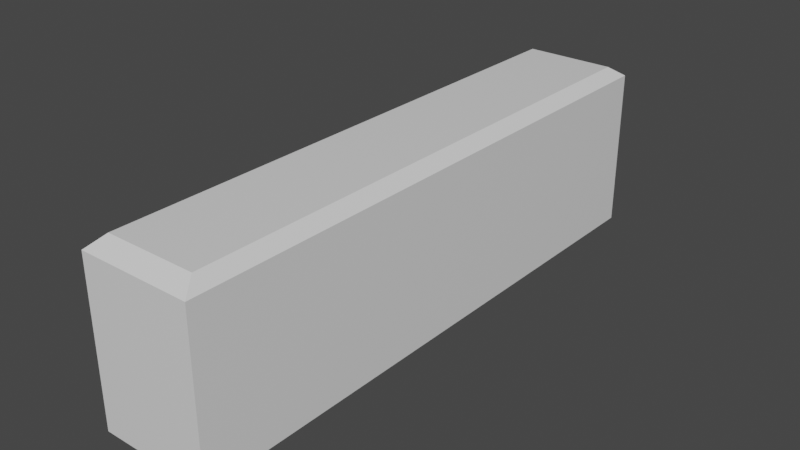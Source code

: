 # Source: MenuBush.blend  (saved by Blender 2.93.21; exported with 4.5.12 LTS)
import bpy
from mathutils import Matrix  # noqa: F401  (used for matrix-valued properties, if any)

bpy.ops.wm.read_factory_settings(use_empty=True)
scene = bpy.context.scene
scene.name = 'Scene'

# ---- collections
col_collection = bpy.data.collections.new('Collection'); scene.collection.children.link(col_collection)

# ---- materials (node trees are filled in below, after node groups)
mat_material = bpy.data.materials.new('Material')
mat_material.alpha_threshold = 0.0
mat_material.use_transparent_shadow = False
mat_material.line_color = (0.0, 0.0, 0.0, 1.0)

# ---- material node trees
mat_material.use_nodes = True; mat_material.node_tree.nodes.clear()
_N = mat_material.node_tree.nodes; _L = mat_material.node_tree.links
n0 = _N.new('ShaderNodeOutputMaterial'); n0.name = 'Material Output'; n0.location = (300, 300)
n1 = _N.new('ShaderNodeBsdfPrincipled'); n1.name = 'Principled BSDF'; n1.location = (10, 300)
n1.distribution = 'GGX'
n1.subsurface_method = 'BURLEY'
n1.inputs[2].default_value = 0.4
n1.inputs[3].default_value = 1.45
n1.inputs[27].default_value = (0.0, 0.0, 0.0, 1.0)
n1.inputs[28].default_value = 1.0
_L.new(n1.outputs[0], n0.inputs[0])
n0.is_active_output = True

# ---- world
world_world = bpy.data.worlds.new('World'); scene.world = world_world
world_world.use_nodes = True; world_world.node_tree.nodes.clear()
_N = world_world.node_tree.nodes; _L = world_world.node_tree.links
n0 = _N.new('ShaderNodeOutputWorld'); n0.name = 'World Output'; n0.location = (300, 300)
n1 = _N.new('ShaderNodeBackground'); n1.name = 'Background'; n1.location = (10, 300)
n1.inputs[0].default_value = (0.05088, 0.05088, 0.05088, 1.0)
_L.new(n1.outputs[0], n0.inputs[0])
n0.is_active_output = True
world_world.color = (0.05088, 0.05088, 0.05088)
world_world.use_sun_shadow = False
world_world.sun_shadow_jitter_overblur = 0.0

# ---- meshes
me_cube = bpy.data.meshes.new('Cube')
me_cube.from_pydata([(5.1, 26.14, -7.8), (5.1, -26.14, -7.8), (-5.1, 26.14, -7.8), (-5.1, -26.14, -7.8), (4.1, 24.64, 7.8), (5.1, 26.14, 6.8), (4.1, -24.64, 7.8), (5.1, -26.14, 6.8), (-4.1, 24.64, 7.8), (-5.1, 26.14, 6.8), (-4.1, -24.64, 7.8), (-5.1, -26.14, 6.8)], [], [(1, 7, 11, 3), (3, 11, 9, 2), (2, 0, 1, 3), (4, 8, 10, 6), (0, 5, 7, 1), (6, 10, 11, 7), (4, 6, 7, 5), (10, 8, 9, 11), (8, 4, 5, 9), (2, 9, 5, 0)])
_uv = me_cube.uv_layers.new(name='UVMap')
_uv.uv.foreach_set('vector', [0.5976, 0.2987, 0.5976, 0.5781, 0.4024, 0.5781, 0.4024, 0.2987, 0.0, 0.2987, 0.0, 0.5781, 1.0, 0.5781, 1.0, 0.2987, 0.4024, 1.0, 0.5976, 1.0, 0.5976, 0.0, 0.4024, 0.0, 0.5784, 0.9713, 0.4216, 0.9713, 0.4216, 0.0287, 0.5784, 0.0287, 1.0, 0.2987, 1.0, 0.5781, 0.0, 0.5781, 0.0, 0.2987, 0.5784, 0.0287, 0.4216, 0.0287, 0.4024, 0.0, 0.5976, 0.0, 0.5784, 0.9713, 0.5784, 0.0287, 0.5976, 0.0, 0.5976, 1.0, 0.4216, 0.0287, 0.4216, 0.9713, 0.4024, 1.0, 0.4024, 0.0, 0.4216, 0.9713, 0.5784, 0.9713, 0.5976, 1.0, 0.4024, 1.0, 0.4024, 0.2987, 0.4024, 0.5781, 0.5976, 0.5781, 0.5976, 0.2987])
me_cube.materials.append(mat_material)
me_cube.use_remesh_preserve_volume = False
me_cube.use_remesh_preserve_attributes = False
me_cube.use_mirror_vertex_groups = False
me_cube.update()

# ---- objects
ob_cube = bpy.data.objects.new('Cube', me_cube)

# ---- transforms, parenting, visibility, modifiers, constraints
ob_cube.location = (0.0, 0.0, 0.0)
ob_cube.lock_rotations_4d = False
ob_cube.empty_display_type = 'ARROWS'
ob_cube.lineart.crease_threshold = 0.0

# ---- collection membership
col_collection.objects.link(ob_cube)

# ---- scene / render settings (as saved in the file)
scene.frame_start = 1; scene.frame_end = 250; scene.frame_set(1)
scene.render.engine = 'BLENDER_EEVEE_NEXT'
scene.cycles.use_denoising = False
scene.cycles.samples = 128
scene.cycles.sampling_pattern = 'TABULATED_SOBOL'
scene.cycles.use_adaptive_sampling = False
scene.cycles.use_light_tree = False
scene.view_settings.view_transform = 'Filmic'
bpy.context.view_layer.update()

# ---- added for rendering (the .blend has no active camera and no usable light): camera, sun
cam_auto = bpy.data.cameras.new('AutoCamera')
cam_auto.lens = 50.0
cam_auto.sensor_width = 36.0
cam_auto.clip_end = 1000.0
ob_auto_camera = bpy.data.objects.new('AutoCamera', cam_auto)
scene.collection.objects.link(ob_auto_camera)
ob_auto_camera.location = (51.3459, -61.6151, 41.0767)
ob_auto_camera.rotation_euler = (1.09748, -7.21219e-08, 0.694738)
scene.camera = ob_auto_camera
light_auto_sun = bpy.data.lights.new('AutoSun', 'SUN')
light_auto_sun.energy = 3.0
light_auto_sun.angle = 0.0523599
ob_auto_sun = bpy.data.objects.new('AutoSun', light_auto_sun)
scene.collection.objects.link(ob_auto_sun)
ob_auto_sun.rotation_euler = (0.872665, 0.174533, 0.523599)
bpy.context.view_layer.update()
